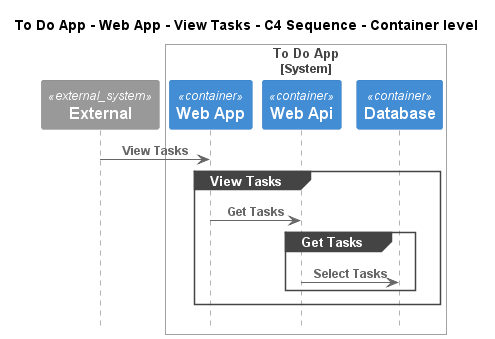

The diagram above was rendered by PlantUML. Its source (embedded in the PNG):
@startuml
!pragma layout smetana
!include ..\..\..\..\..\..\.c4s\C4_Sequence.puml

title To Do App - Web App - View Tasks - C4 Sequence - Container level

System_Ext(C4InterFlow.SoftwareSystems.ExternalSystem, "External", "")

System_Boundary(ToDoAppExample.SoftwareSystems.ToDoApp, "To Do App")
    Container(ToDoAppExample.SoftwareSystems.ToDoApp.Containers.WebApp, "Web App", "", "")
    Container(ToDoAppExample.SoftwareSystems.ToDoApp.Containers.WebApi, "Web Api", "", "")
    Container(ToDoAppExample.SoftwareSystems.ToDoApp.Containers.Database, "Database", "", "")
Boundary_End()

Rel(C4InterFlow.SoftwareSystems.ExternalSystem, ToDoAppExample.SoftwareSystems.ToDoApp.Containers.WebApp, "View Tasks")
group View Tasks
Rel(ToDoAppExample.SoftwareSystems.ToDoApp.Containers.WebApp, ToDoAppExample.SoftwareSystems.ToDoApp.Containers.WebApi, "Get Tasks")
group Get Tasks
Rel(ToDoAppExample.SoftwareSystems.ToDoApp.Containers.WebApi, ToDoAppExample.SoftwareSystems.ToDoApp.Containers.Database, "Select Tasks")
end
end


@enduml